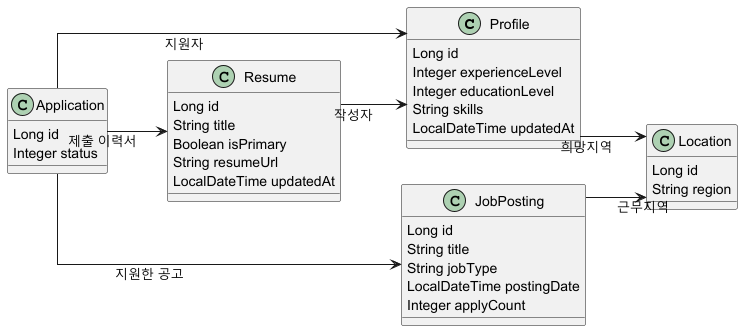

The diagram above was rendered by PlantUML. Its source (embedded in the PNG):
@startuml
skinparam classAttributeIconSize 0
skinparam linetype ortho
left to right direction

class Profile {
  Long id
  Integer experienceLevel
  Integer educationLevel
  String skills
  LocalDateTime updatedAt
}

class Resume {
  Long id
  String title
  Boolean isPrimary
  String resumeUrl
  LocalDateTime updatedAt
}

class Application {
  Long id
  Integer status
}

class JobPosting {
  Long id
  String title
  String jobType
  LocalDateTime postingDate
  Integer applyCount
}

class Location {
  Long id
  String region
}

' 관계 설정
Resume --> Profile : 작성자
Application --> Profile : 지원자
Application --> Resume : 제출 이력서
Application --> JobPosting : 지원한 공고

Profile --> Location : 희망지역
JobPosting --> Location : 근무지역
@enduml